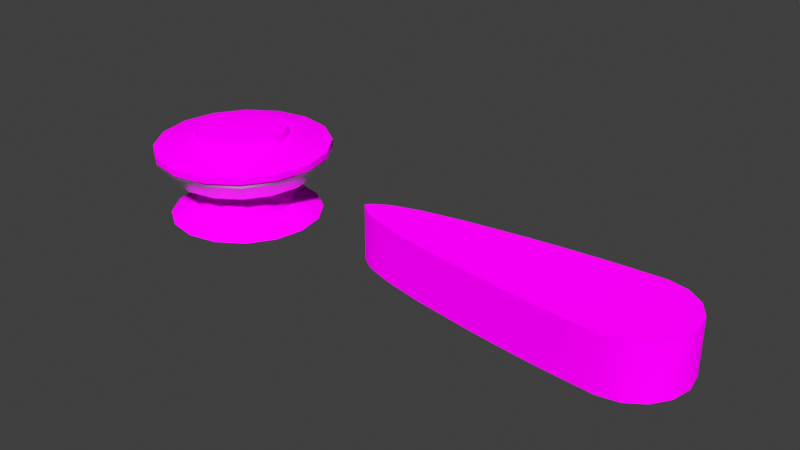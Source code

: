 # Source: bumper.blend  (saved by Blender 4.2.66; exported with 4.5.12 LTS)
import bpy
from mathutils import Matrix  # noqa: F401  (used for matrix-valued properties, if any)

bpy.ops.wm.read_factory_settings(use_empty=True)
scene = bpy.context.scene
scene.name = 'Scene'

# ---- collections
col_collection = bpy.data.collections.new('Collection'); scene.collection.children.link(col_collection)

# ---- images (referenced by path relative to the original .blend; pixels are not part of the script)
import os
ASSET_DIR = os.environ.get("B2B_ASSET_DIR", "")  # directory of the original .blend (textures are referenced by path, not embedded)
HERE = os.path.dirname(os.path.abspath(__file__))  # packed textures are extracted next to this script under _unpacked/

def load_image(name, relpath, width, height, colorspace="sRGB"):
    """Load a texture the original file referenced (path relative to the .blend, or extracted next to this script)."""
    p = next((c for c in (os.path.join(HERE, relpath), os.path.join(ASSET_DIR, relpath)) if relpath and os.path.exists(c)), "")
    if p:
        img = bpy.data.images.load(p, check_existing=True)
        img.name = name
    else:  # same state as the original file: an image datablock whose file is absent (Cycles renders it pink)
        img = bpy.data.images.new(name, width, height)
        img.source = "FILE"
        img.filepath = "//" + (relpath or name)
    img.colorspace_settings.name = colorspace
    return img
img_pinwiz_png = load_image('pinwiz.png', 'pinwiz.png', 1024, 1024, 'sRGB')

# ---- materials (node trees are filled in below, after node groups)
mat_plastoc = bpy.data.materials.new('plastoc')
mat_plastoc.use_backface_culling = True
mat_plastoc.use_transparent_shadow = False
mat_pinball = bpy.data.materials.new('pinball')
mat_pinball.use_backface_culling = True
mat_pinball.use_transparent_shadow = False

# ---- node groups
ng_smooth_by_angle = bpy.data.node_groups.new('Smooth by Angle', 'GeometryNodeTree')
_s = ng_smooth_by_angle.interface.new_socket(name='Mesh', in_out='OUTPUT', socket_type='NodeSocketGeometry')
_s = ng_smooth_by_angle.interface.new_socket(name='Mesh', in_out='INPUT', socket_type='NodeSocketGeometry')
_s = ng_smooth_by_angle.interface.new_socket(name='Angle', in_out='INPUT', socket_type='NodeSocketFloat')
_s.subtype = 'ANGLE'
_s.default_value = 0.5236
_s.min_value = 0.0
_s.max_value = 3.142
_s.description = 'Maximum face angle for smooth edges'
_s = ng_smooth_by_angle.interface.new_socket(name='Ignore Sharpness', in_out='INPUT', socket_type='NodeSocketBool')
_s.force_non_field = True
ng_smooth_by_angle.description = 'Set the sharpness of mesh edges based on the angle between the neighboring faces'
ng_smooth_by_angle.is_modifier = True
_N = ng_smooth_by_angle.nodes; _L = ng_smooth_by_angle.links
n0 = _N.new('GeometryNodeSetShadeSmooth'); n0.name = 'Set Shade Smooth'; n0.location = (120, -80)
n0.domain = 'EDGE'
n1 = _N.new('GeometryNodeSetShadeSmooth'); n1.name = 'Set Shade Smooth.001'; n1.location = (300, -80)
n2 = _N.new('NodeGroupOutput'); n2.name = 'Group Output'; n2.location = (480, -80)
n3 = _N.new('GeometryNodeInputMeshEdgeAngle'); n3.name = 'Edge Angle'; n3.location = (-440, -240)
n4 = _N.new('NodeGroupInput'); n4.name = 'Group Input'; n4.location = (-80, -80)
n5 = _N.new('GeometryNodeInputEdgeSmooth'); n5.name = 'Is Edge Smooth'; n5.location = (-260, -120)
n6 = _N.new('GeometryNodeInputShadeSmooth'); n6.name = 'Is Shade Smooth'; n6.location = (-440, -397)
n7 = _N.new('FunctionNodeCompare'); n7.name = 'Compare'; n7.location = (-260, -260)
n7.operation = 'LESS_EQUAL'
n7.inputs[6].default_value = (0.0, 0.0, 0.0, 0.0)
n7.inputs[7].default_value = (0.0, 0.0, 0.0, 0.0)
n8 = _N.new('FunctionNodeBooleanMath'); n8.name = 'Boolean Math.001'; n8.location = (-80, -260)
n9 = _N.new('NodeGroupInput'); n9.name = 'Group Input.001'; n9.location = (-440, -329)
n10 = _N.new('NodeGroupInput'); n10.name = 'Group Input.002'; n10.location = (-259, -189)
n11 = _N.new('FunctionNodeBooleanMath'); n11.name = 'Boolean Math'; n11.location = (-80, -149)
n11.operation = 'OR'
n12 = _N.new('FunctionNodeBooleanMath'); n12.name = 'Boolean Math.002'; n12.location = (-260, -380)
n12.operation = 'OR'
n13 = _N.new('NodeGroupInput'); n13.name = 'Group Input.003'; n13.location = (-440, -460)
_L.new(n3.outputs[0], n7.inputs[0])
_L.new(n1.outputs[0], n2.inputs[0])
_L.new(n9.outputs[1], n7.inputs[1])
_L.new(n7.outputs[0], n8.inputs[0])
_L.new(n4.outputs[0], n0.inputs[0])
_L.new(n0.outputs[0], n1.inputs[0])
_L.new(n8.outputs[0], n0.inputs[2])
_L.new(n10.outputs[2], n11.inputs[1])
_L.new(n5.outputs[0], n11.inputs[0])
_L.new(n11.outputs[0], n0.inputs[1])
_L.new(n13.outputs[2], n12.inputs[1])
_L.new(n6.outputs[0], n12.inputs[0])
_L.new(n12.outputs[0], n8.inputs[1])
n2.is_active_output = True

# ---- material node trees
mat_plastoc.use_nodes = True; mat_plastoc.node_tree.nodes.clear()
_N = mat_plastoc.node_tree.nodes; _L = mat_plastoc.node_tree.links
n0 = _N.new('ShaderNodeOutputMaterial'); n0.name = 'Material Output'; n0.location = (300, 300)
n1 = _N.new('ShaderNodeBsdfDiffuse'); n1.name = 'Diffuse BSDF'; n1.location = (70, 326)
n1.inputs[1].default_value = 0.5
n2 = _N.new('ShaderNodeTexImage'); n2.name = 'Image Texture'; n2.location = (-311, 418)
n2.image = img_pinwiz_png
_L.new(n1.outputs[0], n0.inputs[0])
_L.new(n2.outputs[0], n1.inputs[0])
n0.is_active_output = True
mat_pinball.use_nodes = True; mat_pinball.node_tree.nodes.clear()
_N = mat_pinball.node_tree.nodes; _L = mat_pinball.node_tree.links
n0 = _N.new('ShaderNodeOutputMaterial'); n0.name = 'Material Output'; n0.location = (300, 300)
n1 = _N.new('ShaderNodeBsdfAnisotropic'); n1.name = 'Glossy BSDF'; n1.location = (10, 300)
n1.inputs[0].default_value = (1.0, 1.0, 1.0, 1.0)
n1.inputs[1].default_value = 0.3
_L.new(n1.outputs[0], n0.inputs[0])
n0.is_active_output = True

# ---- world
world_world = bpy.data.worlds.new('World'); scene.world = world_world
world_world.use_nodes = True; world_world.node_tree.nodes.clear()
_N = world_world.node_tree.nodes; _L = world_world.node_tree.links
n0 = _N.new('ShaderNodeOutputWorld'); n0.name = 'World Output'; n0.location = (300, 300)
n1 = _N.new('ShaderNodeBackground'); n1.name = 'Background'; n1.location = (10, 300)
n1.inputs[0].default_value = (0.05088, 0.05088, 0.05088, 1.0)
_L.new(n1.outputs[0], n0.inputs[0])
n0.is_active_output = True
world_world.color = (0.05088, 0.05088, 0.05088)
world_world.use_sun_shadow = False
world_world.sun_shadow_jitter_overblur = 0.0

# ---- meshes
me_circle = bpy.data.meshes.new('Circle')
me_circle.from_pydata([(0.0, 1.19, 0.3276), (-0.4554, 1.1, 0.3276), (-0.8415, 0.8415, 0.3276), (-1.1, 0.4554, 0.3276), (-1.19, 5.373e-09, 0.3276), (-1.1, -0.4554, 0.3276), (-0.8415, -0.8415, 0.3276), (-0.4554, -1.1, 0.3276), (0.0, -1.19, 0.3276), (0.4554, -1.1, 0.3276), (0.8415, -0.8415, 0.3276), (1.1, -0.4554, 0.3276), (1.19, 5.373e-09, 0.3276), (1.1, 0.4554, 0.3276), (0.8415, 0.8415, 0.3276), (0.4554, 1.1, 0.3276), (0.0, 1.19, 1.619), (-0.4554, 1.1, 1.619), (-0.8415, 0.8415, 1.619), (-1.1, 0.4554, 1.619), (-1.19, 5.373e-09, 1.619), (-1.1, -0.4554, 1.619), (-0.8415, -0.8415, 1.619), (-0.4554, -1.1, 1.619), (0.0, -1.19, 1.619), (0.4554, -1.1, 1.619), (0.8415, -0.8415, 1.619), (1.1, -0.4554, 1.619), (1.19, 5.373e-09, 1.619), (1.1, 0.4554, 1.619), (0.8415, 0.8415, 1.619), (0.4554, 1.1, 1.619), (0.0, 2.14, 1.619), (-0.8191, 1.977, 1.619), (-1.513, 1.513, 1.619), (-1.977, 0.8191, 1.619), (-2.14, -2.234e-09, 1.619), (-1.977, -0.8191, 1.619), (-1.513, -1.513, 1.619), (-0.8191, -1.977, 1.619), (0.0, -2.14, 1.619), (0.8191, 1.977, 1.619), (1.513, 1.513, 1.619), (1.977, 0.8191, 1.619), (2.14, -2.234e-09, 1.619), (1.977, -0.8191, 1.619), (1.513, -1.513, 1.619), (0.0, 2.14, 1.775), (-0.8191, 1.977, 1.775), (-1.513, 1.513, 1.775), (-1.977, 0.8191, 1.775), (-2.14, -2.234e-09, 1.775), (-1.977, -0.8191, 1.775), (-1.513, -1.513, 1.775), (-0.8191, -1.977, 1.775), (0.0, -2.14, 1.775), (0.8191, -1.977, 1.619), (0.8191, 1.977, 1.775), (1.513, 1.513, 1.775), (1.977, 0.8191, 1.775), (2.14, -2.234e-09, 1.775), (0.0, 1.128, 2.132), (-0.4316, 1.042, 1.995), (-0.7975, 0.7975, 1.995), (-1.042, 0.4316, 1.995), (-1.128, 4.827e-09, 1.995), (-1.042, -0.4316, 1.995), (-0.7975, -0.7975, 1.995), (-0.4316, -1.042, 1.995), (0.0, -1.128, 1.995), (1.977, -0.8191, 1.775), (1.513, -1.513, 1.775), (0.8191, -1.977, 1.775), (0.4316, 1.042, 1.995), (0.7975, 0.7975, 1.995), (0.0, 1.077, 2.162), (-0.412, 0.9946, 2.162), (-0.7613, 0.7613, 2.162), (-0.9946, 0.412, 2.162), (-1.077, 4.946e-09, 2.162), (-0.9946, -0.412, 2.162), (-0.7613, -0.7613, 2.162), (-0.412, -0.9946, 2.162), (0.0, -1.077, 2.162), (1.042, 0.4316, 1.995), (1.128, 4.827e-09, 1.995), (1.042, -0.4316, 1.995), (0.7975, -0.7975, 1.995), (0.4316, -1.042, 1.995), (0.0, 7.309e-09, 2.278), (0.0, 2.14, 1.541), (-0.8191, 1.977, 1.541), (-1.513, 1.513, 1.541), (-1.977, 0.8191, 1.541), (-2.14, -2.234e-09, 1.541), (-1.977, -0.8191, 1.541), (-1.513, -1.513, 1.541), (-0.8191, -1.977, 1.541), (0.0, -2.14, 1.541), (0.8191, -1.977, 1.541), (1.513, -1.513, 1.541), (1.977, -0.8191, 1.541), (2.14, -2.234e-09, 1.541), (1.977, 0.8191, 1.541), (1.513, 1.513, 1.541), (0.8191, 1.977, 1.541), (0.0, 1.756, 1.082), (-0.6721, 1.622, 1.082), (-1.242, 1.242, 1.082), (-1.622, 0.6721, 1.082), (-1.756, 1.491e-09, 1.082), (-1.622, -0.6721, 1.082), (-1.242, -1.242, 1.082), (-0.6721, -1.622, 1.082), (0.0, -1.756, 1.082), (0.6721, -1.622, 1.082), (1.242, -1.242, 1.082), (1.622, -0.6721, 1.082), (1.756, 1.491e-09, 1.082), (1.622, 0.6721, 1.082), (1.242, 1.242, 1.082), (0.6721, 1.622, 1.082), (-5.519e-09, 1.865, 0.0), (-0.7137, 1.723, 0.0), (-1.319, 1.319, 0.0), (-1.723, 0.7137, 0.0), (-1.865, -8.828e-09, 0.0), (-1.723, -0.7137, 0.0), (-1.319, -1.319, 0.0), (-0.7137, -1.723, 0.0), (-5.519e-09, -1.865, 0.0), (0.7137, -1.723, 0.0), (1.319, -1.319, 0.0), (1.723, -0.7137, 0.0), (1.865, -8.828e-09, 0.0), (1.723, 0.7137, 0.0), (1.319, 1.319, 0.0), (0.7137, 1.723, 0.0), (-1.486, 1.486, 1.574), (-1.214, 1.214, 1.115), (-1.587, 0.6572, 1.115), (-1.942, 0.8042, 1.574), (1.486, -1.486, 1.574), (1.214, -1.214, 1.115), (1.587, -0.6572, 1.115), (1.942, -0.8042, 1.574), (-1.717, 1.491e-09, 1.115), (-2.102, -2.234e-09, 1.574), (1.717, 1.491e-09, 1.115), (2.102, -2.234e-09, 1.574), (-1.587, -0.6572, 1.115), (-1.942, -0.8042, 1.574), (1.587, 0.6572, 1.115), (1.942, 0.8042, 1.574), (-1.214, -1.214, 1.115), (-1.486, -1.486, 1.574), (1.214, 1.214, 1.115), (1.486, 1.486, 1.574), (-0.6572, -1.587, 1.115), (-0.8042, -1.942, 1.574), (0.6572, 1.587, 1.115), (0.8042, 1.942, 1.574), (0.0, -1.717, 1.115), (0.0, -2.102, 1.574), (0.0, 2.102, 1.574), (0.0, 1.717, 1.115), (-0.6572, 1.587, 1.115), (-0.8042, 1.942, 1.574), (0.6572, -1.587, 1.115), (0.8042, -1.942, 1.574), (0.412, 0.9946, 2.162), (0.7613, 0.7613, 2.162), (0.9946, 0.412, 2.162), (1.077, 4.946e-09, 2.162), (0.9946, -0.412, 2.162), (0.7613, -0.7613, 2.162), (0.412, -0.9946, 2.162), (-1.338e-08, 1.784e-08, 1.619)], [], [(11, 27, 26, 10), (4, 20, 19, 3), (12, 28, 27, 11), (5, 21, 20, 4), (13, 29, 28, 12), (6, 22, 21, 5), (14, 30, 29, 13), (7, 23, 22, 6), (15, 31, 30, 14), (8, 24, 23, 7), (1, 17, 16, 0), (0, 16, 31, 15), (9, 25, 24, 8), (2, 18, 17, 1), (10, 26, 25, 9), (3, 19, 18, 2), (56, 46, 71, 72), (40, 55, 54, 39), (33, 48, 47, 32), (46, 45, 70, 71), (40, 56, 72, 55), (34, 49, 48, 33), (41, 32, 47, 57), (35, 50, 49, 34), (42, 41, 57, 58), (36, 51, 50, 35), (43, 42, 58, 59), (37, 52, 51, 36), (44, 43, 59, 60), (38, 53, 52, 37), (45, 44, 60, 70), (39, 54, 53, 38), (59, 84, 85), (54, 67, 53), (70, 86, 87), (54, 69, 68), (48, 61, 47), (70, 60, 85), (72, 71, 87), (48, 63, 62), (72, 88, 69), (50, 63, 49), (57, 47, 61), (50, 65, 64), (57, 73, 74), (52, 65, 51), (59, 58, 74), (52, 67, 66), (65, 79, 78, 64), (74, 73, 170, 171), (66, 80, 79, 65), (170, 75, 89), (67, 81, 80, 66), (176, 175, 89), (68, 82, 81, 67), (172, 171, 89), (69, 83, 82, 68), (62, 76, 75, 61), (174, 173, 89), (85, 84, 172, 173), (63, 77, 76, 62), (87, 86, 174, 175), (64, 78, 77, 63), (69, 88, 176, 83), (76, 89, 75), (173, 172, 89), (171, 170, 89), (175, 174, 89), (83, 176, 89), (84, 74, 171, 172), (73, 61, 75, 170), (88, 87, 175, 176), (86, 85, 173, 174), (83, 89, 82), (82, 89, 81), (81, 89, 80), (80, 89, 79), (79, 89, 78), (78, 89, 77), (77, 89, 76), (92, 108, 109, 93), (100, 116, 117, 101), (93, 109, 110, 94), (101, 117, 118, 102), (94, 110, 111, 95), (102, 118, 119, 103), (95, 111, 112, 96), (103, 119, 120, 104), (96, 112, 113, 97), (104, 120, 121, 105), (97, 113, 114, 98), (90, 106, 107, 91), (105, 121, 106, 90), (98, 114, 115, 99), (91, 107, 108, 92), (99, 115, 116, 100), (5, 127, 128, 6), (13, 135, 136, 14), (6, 128, 129, 7), (14, 136, 137, 15), (7, 129, 130, 8), (0, 122, 123, 1), (15, 137, 122, 0), (8, 130, 131, 9), (1, 123, 124, 2), (9, 131, 132, 10), (2, 124, 125, 3), (10, 132, 133, 11), (3, 125, 126, 4), (11, 133, 134, 12), (4, 126, 127, 5), (12, 134, 135, 13), (138, 141, 140, 139), (142, 145, 144, 143), (141, 147, 146, 140), (145, 149, 148, 144), (147, 151, 150, 146), (149, 153, 152, 148), (151, 155, 154, 150), (153, 157, 156, 152), (155, 159, 158, 154), (157, 161, 160, 156), (159, 163, 162, 158), (164, 167, 166, 165), (161, 164, 165, 160), (163, 169, 168, 162), (167, 138, 139, 166), (169, 142, 143, 168), (100, 142, 169, 99), (113, 158, 162, 114), (101, 145, 142, 100), (114, 162, 168, 115), (102, 149, 145, 101), (115, 168, 143, 116), (103, 153, 149, 102), (116, 143, 144, 117), (104, 157, 153, 103), (91, 167, 164, 90), (117, 144, 148, 118), (105, 161, 157, 104), (92, 138, 167, 91), (118, 148, 152, 119), (90, 164, 161, 105), (93, 141, 138, 92), (119, 152, 156, 120), (106, 165, 166, 107), (94, 147, 141, 93), (120, 156, 160, 121), (107, 166, 139, 108), (95, 151, 147, 94), (121, 160, 165, 106), (108, 139, 140, 109), (96, 155, 151, 95), (109, 140, 146, 110), (97, 159, 155, 96), (110, 146, 150, 111), (98, 163, 159, 97), (111, 150, 154, 112), (99, 169, 163, 98), (112, 154, 158, 113), (55, 69, 54), (68, 67, 54), (53, 67, 52), (66, 65, 52), (51, 65, 50), (64, 63, 50), (49, 63, 48), (62, 61, 48), (55, 72, 69), (88, 72, 87), (71, 70, 87), (86, 70, 85), (60, 59, 85), (84, 59, 74), (58, 57, 74), (73, 57, 61), (32, 41, 177), (41, 42, 177), (42, 43, 177), (43, 44, 177), (44, 45, 177), (45, 46, 177), (46, 56, 177), (56, 40, 177), (40, 39, 177), (39, 38, 177), (38, 37, 177), (37, 36, 177), (36, 35, 177), (35, 34, 177), (34, 33, 177), (33, 32, 177)])
me_circle.polygons.foreach_set('use_smooth', [True] * 192)
me_circle.polygons.foreach_set('material_index', [0, 0, 0, 0, 0, 0, 0, 0, 0, 0, 0, 0, 0, 0, 0, 0, 0, 0, 0, 0, 0, 0, 0, 0, 0, 0, 0, 0, 0, 0, 0, 0, 0, 0, 0, 0, 0, 0, 0, 0, 0, 0, 0, 0, 0, 0, 0, 0, 0, 0, 0, 0, 0, 0, 0, 0, 0, 0, 0, 0, 0, 0, 0, 0, 0, 0, 0, 0, 0, 0, 0, 0, 0, 0, 0, 0, 0, 0, 0, 0, 1, 1, 1, 1, 1, 1, 1, 1, 1, 1, 1, 1, 1, 1, 1, 1, 0, 0, 0, 0, 0, 0, 0, 0, 0, 0, 0, 0, 0, 0, 0, 0, 1, 1, 1, 1, 1, 1, 1, 1, 1, 1, 1, 1, 1, 1, 1, 1, 1, 1, 1, 1, 1, 1, 1, 1, 1, 1, 1, 1, 1, 1, 1, 1, 1, 1, 1, 1, 1, 1, 1, 1, 1, 1, 1, 1, 1, 1, 1, 1, 0, 0, 0, 0, 0, 0, 0, 0, 0, 0, 0, 0, 0, 0, 0, 0, 0, 0, 0, 0, 0, 0, 0, 0, 0, 0, 0, 0, 0, 0, 0, 0])
_uv = me_circle.uv_layers.new(name='UVMap')
_uv.uv.foreach_set('vector', [0.3772, 0.9513, 0.7586, 0.925, 0.7586, 0.925, 0.3772, 0.9513, 0.3772, 0.9513, 0.7586, 0.925, 0.7586, 0.925, 0.3772, 0.9513, 0.3772, 0.9513, 0.7586, 0.925, 0.7586, 0.925, 0.3772, 0.9513, 0.3772, 0.9513, 0.7586, 0.925, 0.7586, 0.925, 0.3772, 0.9513, 0.3772, 0.9513, 0.7586, 0.925, 0.7586, 0.925, 0.3772, 0.9513, 0.3772, 0.9513, 0.7586, 0.925, 0.7586, 0.925, 0.3772, 0.9513, 0.3772, 0.9513, 0.7586, 0.925, 0.7586, 0.925, 0.3772, 0.9513, 0.3772, 0.9513, 0.7586, 0.925, 0.7586, 0.925, 0.3772, 0.9513, 0.3772, 0.9513, 0.7586, 0.925, 0.7586, 0.925, 0.3772, 0.9513, 0.3772, 0.9513, 0.7586, 0.925, 0.7586, 0.925, 0.3772, 0.9513, 0.3772, 0.9513, 0.7586, 0.925, 0.7586, 0.925, 0.3772, 0.9513, 0.3772, 0.9513, 0.7586, 0.925, 0.7586, 0.925, 0.3772, 0.9513, 0.3772, 0.9513, 0.7586, 0.925, 0.7586, 0.925, 0.3772, 0.9513, 0.3772, 0.9513, 0.7586, 0.925, 0.7586, 0.925, 0.3772, 0.9513, 0.3772, 0.9513, 0.7586, 0.925, 0.7586, 0.925, 0.3772, 0.9513, 0.3772, 0.9513, 0.7586, 0.925, 0.7586, 0.925, 0.3772, 0.9513, 0.477, 0.9471, 0.477, 0.9471, 0.2049, 0.9492, 0.2049, 0.9492, 0.477, 0.9471, 0.2049, 0.9492, 0.2049, 0.9492, 0.477, 0.9471, 0.477, 0.9471, 0.2049, 0.9492, 0.2049, 0.9492, 0.477, 0.9471, 0.477, 0.9471, 0.477, 0.9471, 0.2049, 0.9492, 0.2049, 0.9492, 0.477, 0.9471, 0.477, 0.9471, 0.2049, 0.9492, 0.2049, 0.9492, 0.477, 0.9471, 0.2049, 0.9492, 0.2049, 0.9492, 0.477, 0.9471, 0.477, 0.9471, 0.477, 0.9471, 0.2049, 0.9492, 0.2049, 0.9492, 0.477, 0.9471, 0.2049, 0.9492, 0.2049, 0.9492, 0.477, 0.9471, 0.477, 0.9471, 0.477, 0.9471, 0.2049, 0.9492, 0.2049, 0.9492, 0.477, 0.9471, 0.2049, 0.9492, 0.2049, 0.9492, 0.477, 0.9471, 0.477, 0.9471, 0.477, 0.9471, 0.2049, 0.9492, 0.2049, 0.9492, 0.477, 0.9471, 0.2049, 0.9492, 0.2049, 0.9492, 0.477, 0.9471, 0.477, 0.9471, 0.477, 0.9471, 0.2049, 0.9492, 0.2049, 0.9492, 0.477, 0.9471, 0.2049, 0.9492, 0.2049, 0.9492, 0.477, 0.9471, 0.477, 0.9471, 0.477, 0.9471, 0.2049, 0.9492, 0.2049, 0.9492, 0.477, 0.9471, 0.2049, 0.9492, 0.2049, 0.9492, 0.477, 0.9471, 0.6505, 0.02348, 0.02332, 0.01018, 0.02332, 0.01018, 0.2049, 0.9492, 0.04301, 0.9475, 0.2049, 0.9492, 0.6505, 0.02348, 0.02332, 0.01018, 0.02332, 0.01018, 0.6505, 0.02348, 0.02332, 0.01018, 0.02332, 0.01018, 0.2049, 0.9492, 0.04301, 0.9475, 0.2049, 0.9492, 0.2049, 0.9492, 0.2049, 0.9492, 0.04301, 0.9475, 0.2049, 0.9492, 0.2049, 0.9492, 0.04301, 0.9475, 0.6505, 0.02348, 0.02332, 0.01018, 0.02332, 0.01018, 0.6505, 0.02348, 0.02332, 0.01018, 0.02332, 0.01018, 0.2049, 0.9492, 0.04301, 0.9475, 0.2049, 0.9492, 0.2049, 0.9492, 0.2049, 0.9492, 0.04301, 0.9475, 0.6505, 0.02348, 0.02332, 0.01018, 0.02332, 0.01018, 0.6505, 0.02348, 0.02332, 0.01018, 0.02332, 0.01018, 0.2049, 0.9492, 0.04301, 0.9475, 0.2049, 0.9492, 0.2049, 0.9492, 0.2049, 0.9492, 0.04301, 0.9475, 0.6505, 0.02348, 0.02332, 0.01018, 0.02332, 0.01018, 0.0133, 0.6841, 0.03437, 0.6853, 0.04173, 0.7312, 0.02151, 0.7383, 0.2531, 0.7867, 0.2089, 0.8191, 0.1991, 0.7998, 0.2375, 0.7725, 0.02626, 0.6313, 0.04509, 0.6404, 0.03437, 0.6853, 0.0133, 0.6841, 0.1991, 0.7998, 0.1517, 0.8117, 0.1532, 0.6887, 0.05807, 0.5878, 0.07192, 0.6032, 0.04509, 0.6404, 0.02626, 0.6313, 0.1992, 0.5812, 0.2373, 0.6062, 0.1532, 0.6887, 0.1036, 0.5598, 0.1106, 0.579, 0.07192, 0.6032, 0.05807, 0.5878, 0.2625, 0.7338, 0.2375, 0.7725, 0.1532, 0.6887, 0.1553, 0.551, 0.155, 0.5708, 0.1106, 0.579, 0.1036, 0.5598, 0.09528, 0.8185, 0.1046, 0.7997, 0.1517, 0.8117, 0.1517, 0.8191, 0.2618, 0.6447, 0.2714, 0.6893, 0.1532, 0.6887, 0.2914, 0.6892, 0.2818, 0.7411, 0.2625, 0.7338, 0.2714, 0.6893, 0.05041, 0.7861, 0.06677, 0.7711, 0.1046, 0.7997, 0.09528, 0.8185, 0.2517, 0.5921, 0.2816, 0.6366, 0.2618, 0.6447, 0.2373, 0.6062, 0.02151, 0.7383, 0.04173, 0.7312, 0.06677, 0.7711, 0.05041, 0.7861, 0.1553, 0.551, 0.2077, 0.5615, 0.1992, 0.5812, 0.155, 0.5708, 0.1046, 0.7997, 0.1532, 0.6887, 0.1517, 0.8117, 0.2714, 0.6893, 0.2625, 0.7338, 0.1532, 0.6887, 0.2375, 0.7725, 0.1991, 0.7998, 0.1532, 0.6887, 0.2373, 0.6062, 0.2618, 0.6447, 0.1532, 0.6887, 0.155, 0.5708, 0.1992, 0.5812, 0.1532, 0.6887, 0.2818, 0.7411, 0.2531, 0.7867, 0.2375, 0.7725, 0.2625, 0.7338, 0.2089, 0.8191, 0.1517, 0.8191, 0.1517, 0.8117, 0.1991, 0.7998, 0.2077, 0.5615, 0.2517, 0.5921, 0.2373, 0.6062, 0.1992, 0.5812, 0.2816, 0.6366, 0.2914, 0.6892, 0.2714, 0.6893, 0.2618, 0.6447, 0.155, 0.5708, 0.1532, 0.6887, 0.1106, 0.579, 0.1106, 0.579, 0.1532, 0.6887, 0.07192, 0.6032, 0.07192, 0.6032, 0.1532, 0.6887, 0.04509, 0.6404, 0.04509, 0.6404, 0.1532, 0.6887, 0.03437, 0.6853, 0.03437, 0.6853, 0.1532, 0.6887, 0.04173, 0.7312, 0.04173, 0.7312, 0.1532, 0.6887, 0.06677, 0.7711, 0.06677, 0.7711, 0.1532, 0.6887, 0.1046, 0.7997, 0.0, 0.0, 0.0, 0.0, 0.0, 0.0, 0.0, 0.0, 0.0, 0.0, 0.0, 0.0, 0.0, 0.0, 0.0, 0.0, 0.0, 0.0, 0.0, 0.0, 0.0, 0.0, 0.0, 0.0, 0.0, 0.0, 0.0, 0.0, 0.0, 0.0, 0.0, 0.0, 0.0, 0.0, 0.0, 0.0, 0.0, 0.0, 0.0, 0.0, 0.0, 0.0, 0.0, 0.0, 0.0, 0.0, 0.0, 0.0, 0.0, 0.0, 0.0, 0.0, 0.0, 0.0, 0.0, 0.0, 0.0, 0.0, 0.0, 0.0, 0.0, 0.0, 0.0, 0.0, 0.0, 0.0, 0.0, 0.0, 0.0, 0.0, 0.0, 0.0, 0.0, 0.0, 0.0, 0.0, 0.0, 0.0, 0.0, 0.0, 0.0, 0.0, 0.0, 0.0, 0.0, 0.0, 0.0, 0.0, 0.0, 0.0, 0.0, 0.0, 0.0, 0.0, 0.0, 0.0, 0.0, 0.0, 0.0, 0.0, 0.0, 0.0, 0.0, 0.0, 0.0, 0.0, 0.0, 0.0, 0.0, 0.0, 0.0, 0.0, 0.0, 0.0, 0.0, 0.0, 0.0, 0.0, 0.0, 0.0, 0.0, 0.0, 0.0, 0.0, 0.0, 0.0, 0.0, 0.0, 0.3772, 0.9513, 0.07638, 0.921, 0.07638, 0.921, 0.3772, 0.9513, 0.3772, 0.9513, 0.07638, 0.921, 0.07638, 0.921, 0.3772, 0.9513, 0.3772, 0.9513, 0.07638, 0.921, 0.07638, 0.921, 0.3772, 0.9513, 0.3772, 0.9513, 0.07638, 0.921, 0.07638, 0.921, 0.3772, 0.9513, 0.3772, 0.9513, 0.07638, 0.921, 0.07638, 0.921, 0.3772, 0.9513, 0.3772, 0.9513, 0.07638, 0.921, 0.07638, 0.921, 0.3772, 0.9513, 0.3772, 0.9513, 0.07638, 0.921, 0.07638, 0.921, 0.3772, 0.9513, 0.3772, 0.9513, 0.07638, 0.921, 0.07638, 0.921, 0.3772, 0.9513, 0.3772, 0.9513, 0.07638, 0.921, 0.07638, 0.921, 0.3772, 0.9513, 0.3772, 0.9513, 0.07638, 0.921, 0.07638, 0.921, 0.3772, 0.9513, 0.3772, 0.9513, 0.07638, 0.921, 0.07638, 0.921, 0.3772, 0.9513, 0.3772, 0.9513, 0.07638, 0.921, 0.07638, 0.921, 0.3772, 0.9513, 0.3772, 0.9513, 0.07638, 0.921, 0.07638, 0.921, 0.3772, 0.9513, 0.3772, 0.9513, 0.07638, 0.921, 0.07638, 0.921, 0.3772, 0.9513, 0.3772, 0.9513, 0.07638, 0.921, 0.07638, 0.921, 0.3772, 0.9513, 0.3772, 0.9513, 0.07638, 0.921, 0.07638, 0.921, 0.3772, 0.9513, 0.0, 0.0, 0.0, 0.0, 0.0, 0.0, 0.0, 0.0, 0.0, 0.0, 0.0, 0.0, 0.0, 0.0, 0.0, 0.0, 0.0, 0.0, 0.0, 0.0, 0.0, 0.0, 0.0, 0.0, 0.0, 0.0, 0.0, 0.0, 0.0, 0.0, 0.0, 0.0, 0.0, 0.0, 0.0, 0.0, 0.0, 0.0, 0.0, 0.0, 0.0, 0.0, 0.0, 0.0, 0.0, 0.0, 0.0, 0.0, 0.0, 0.0, 0.0, 0.0, 0.0, 0.0, 0.0, 0.0, 0.0, 0.0, 0.0, 0.0, 0.0, 0.0, 0.0, 0.0, 0.0, 0.0, 0.0, 0.0, 0.0, 0.0, 0.0, 0.0, 0.0, 0.0, 0.0, 0.0, 0.0, 0.0, 0.0, 0.0, 0.0, 0.0, 0.0, 0.0, 0.0, 0.0, 0.0, 0.0, 0.0, 0.0, 0.0, 0.0, 0.0, 0.0, 0.0, 0.0, 0.0, 0.0, 0.0, 0.0, 0.0, 0.0, 0.0, 0.0, 0.0, 0.0, 0.0, 0.0, 0.0, 0.0, 0.0, 0.0, 0.0, 0.0, 0.0, 0.0, 0.0, 0.0, 0.0, 0.0, 0.0, 0.0, 0.0, 0.0, 0.0, 0.0, 0.0, 0.0, 0.0, 0.0, 0.0, 0.0, 0.0, 0.0, 0.0, 0.0, 0.0, 0.0, 0.0, 0.0, 0.0, 0.0, 0.0, 0.0, 0.0, 0.0, 0.0, 0.0, 0.0, 0.0, 0.0, 0.0, 0.0, 0.0, 0.0, 0.0, 0.0, 0.0, 0.0, 0.0, 0.0, 0.0, 0.0, 0.0, 0.0, 0.0, 0.0, 0.0, 0.0, 0.0, 0.0, 0.0, 0.0, 0.0, 0.0, 0.0, 0.0, 0.0, 0.0, 0.0, 0.0, 0.0, 0.0, 0.0, 0.0, 0.0, 0.0, 0.0, 0.0, 0.0, 0.0, 0.0, 0.0, 0.0, 0.0, 0.0, 0.0, 0.0, 0.0, 0.0, 0.0, 0.0, 0.0, 0.0, 0.0, 0.0, 0.0, 0.0, 0.0, 0.0, 0.0, 0.0, 0.0, 0.0, 0.0, 0.0, 0.0, 0.0, 0.0, 0.0, 0.0, 0.0, 0.0, 0.0, 0.0, 0.0, 0.0, 0.0, 0.0, 0.0, 0.0, 0.0, 0.0, 0.0, 0.0, 0.0, 0.0, 0.0, 0.0, 0.0, 0.0, 0.0, 0.0, 0.0, 0.0, 0.0, 0.0, 0.0, 0.0, 0.0, 0.0, 0.0, 0.0, 0.0, 0.0, 0.0, 0.0, 0.0, 0.0, 0.0, 0.0, 0.0, 0.0, 0.0, 0.0, 0.0, 0.0, 0.0, 0.0, 0.0, 0.0, 0.0, 0.0, 0.0, 0.0, 0.0, 0.0, 0.0, 0.0, 0.0, 0.0, 0.0, 0.0, 0.0, 0.0, 0.0, 0.0, 0.0, 0.0, 0.0, 0.0, 0.0, 0.0, 0.0, 0.0, 0.0, 0.0, 0.0, 0.0, 0.0, 0.0, 0.0, 0.0, 0.0, 0.0, 0.0, 0.0, 0.0, 0.0, 0.0, 0.0, 0.0, 0.0, 0.0, 0.0, 0.0, 0.0, 0.0, 0.0, 0.0, 0.0, 0.0, 0.0, 0.0, 0.0, 0.0, 0.0, 0.0, 0.0, 0.0, 0.0, 0.0, 0.0, 0.0, 0.0, 0.0, 0.0, 0.0, 0.0, 0.0, 0.0, 0.0, 0.0, 0.0, 0.0, 0.0, 0.0, 0.0, 0.0, 0.0, 0.0, 0.0, 0.0, 0.0, 0.0, 0.0, 0.0, 0.0, 0.0, 0.0, 0.0, 0.0, 0.0, 0.0, 0.0, 0.0, 0.0, 0.0, 0.0, 0.0, 0.0, 0.0, 0.0, 0.0, 0.0, 0.0, 0.0, 0.0, 0.0, 0.0, 0.0, 0.0, 0.0, 0.0, 0.2049, 0.9492, 0.04301, 0.9475, 0.2049, 0.9492, 0.02332, 0.01018, 0.02332, 0.01018, 0.6505, 0.02348, 0.2049, 0.9492, 0.04301, 0.9475, 0.2049, 0.9492, 0.02332, 0.01018, 0.02332, 0.01018, 0.6505, 0.02348, 0.2049, 0.9492, 0.04301, 0.9475, 0.2049, 0.9492, 0.02332, 0.01018, 0.02332, 0.01018, 0.6505, 0.02348, 0.2049, 0.9492, 0.04301, 0.9475, 0.2049, 0.9492, 0.02332, 0.01018, 0.02332, 0.01018, 0.6505, 0.02348, 0.2049, 0.9492, 0.2049, 0.9492, 0.04301, 0.9475, 0.02332, 0.01018, 0.6505, 0.02348, 0.02332, 0.01018, 0.2049, 0.9492, 0.2049, 0.9492, 0.04301, 0.9475, 0.02332, 0.01018, 0.6505, 0.02348, 0.02332, 0.01018, 0.2049, 0.9492, 0.2049, 0.9492, 0.04301, 0.9475, 0.02332, 0.01018, 0.6505, 0.02348, 0.02332, 0.01018, 0.2049, 0.9492, 0.2049, 0.9492, 0.04301, 0.9475, 0.02332, 0.01018, 0.6505, 0.02348, 0.02332, 0.01018, 0.9578, 0.9439, 0.9616, 0.9423, 0.9637, 0.9526, 0.9616, 0.9423, 0.9657, 0.9423, 0.9637, 0.9526, 0.9657, 0.9423, 0.9695, 0.9439, 0.9637, 0.9526, 0.9695, 0.9439, 0.9724, 0.9468, 0.9637, 0.9526, 0.9724, 0.9468, 0.974, 0.9506, 0.9637, 0.9526, 0.974, 0.9506, 0.974, 0.9547, 0.9637, 0.9526, 0.974, 0.9547, 0.9724, 0.9585, 0.9637, 0.9526, 0.9724, 0.9585, 0.9695, 0.9614, 0.9637, 0.9526, 0.9695, 0.9614, 0.9657, 0.9629, 0.9637, 0.9526, 0.9657, 0.9629, 0.9616, 0.9629, 0.9637, 0.9526, 0.9616, 0.9629, 0.9578, 0.9614, 0.9637, 0.9526, 0.9578, 0.9614, 0.9549, 0.9585, 0.9637, 0.9526, 0.9549, 0.9585, 0.9533, 0.9547, 0.9637, 0.9526, 0.9533, 0.9547, 0.9533, 0.9506, 0.9637, 0.9526, 0.9533, 0.9506, 0.9549, 0.9468, 0.9637, 0.9526, 0.9549, 0.9468, 0.9578, 0.9439, 0.9637, 0.9526])
me_circle.materials.append(mat_plastoc)
me_circle.materials.append(mat_pinball)
me_circle.update()
me_circle_001 = bpy.data.meshes.new('Circle.001')
me_circle_001.from_pydata([(-0.001945, 1.284, 0.0), (-6.772, 0.0, 0.0), (-0.001945, -1.284, 0.0), (0.4914, -1.186, 0.0), (0.908, -0.908, 0.0), (1.186, -0.4914, 0.0), (1.284, 0.0, 0.0), (1.186, 0.4914, 0.0), (0.908, 0.908, 0.0), (0.4914, 1.186, 0.0), (-6.36, 0.3089, 0.0), (-6.36, -0.3089, 0.0), (-6.66, 0.1131, 0.0), (-6.66, -0.1131, 0.0), (-6.096, 0.4087, 0.0), (-5.617, 0.5605, 0.0), (-6.096, -0.4087, 0.0), (-5.617, -0.5605, 0.0), (-0.82, 1.234, 0.0), (-2.344, 1.094, 0.0), (-1.583, 1.173, 0.0), (-3.101, 1.001, 0.0), (-4.609, 0.7714, 0.0), (-3.101, -1.001, 0.0), (-4.609, -0.7714, 0.0), (-2.344, -1.094, 0.0), (-0.82, -1.234, 0.0), (-1.583, -1.173, 0.0), (-0.01535, 1.058, 1.32), (-6.443, 0.0, 1.32), (-0.01535, -1.058, 1.32), (0.4038, -0.9746, 1.32), (0.746, -0.746, 1.32), (0.9747, -0.4037, 1.32), (1.055, 0.0, 1.32), (0.9747, 0.4037, 1.32), (0.746, 0.746, 1.32), (0.4038, 0.9746, 1.32), (-6.208, 0.1176, 1.32), (-6.208, -0.1176, 1.32), (-5.983, 0.2025, 1.32), (-5.529, 0.3466, 1.32), (-5.983, -0.2025, 1.32), (-5.529, -0.3466, 1.32), (-0.7951, 1.01, 1.32), (-2.304, 0.871, 1.32), (-1.551, 0.9497, 1.32), (-3.054, 0.7793, 1.32), (-4.546, 0.5521, 1.32), (-3.054, -0.7793, 1.32), (-4.546, -0.5521, 1.32), (-2.304, -0.871, 1.32), (-0.7951, -1.01, 1.32), (-1.551, -0.9497, 1.32), (-6.66, 0.1131, 1.32), (-6.772, 0.0, 1.32), (0.4914, -1.186, 1.32), (-0.001945, -1.284, 1.32), (0.908, -0.908, 1.32), (1.186, -0.4914, 1.32), (1.284, 0.0, 1.32), (1.186, 0.4914, 1.32), (0.908, 0.908, 1.32), (0.4914, 1.186, 1.32), (-0.001945, 1.284, 1.32), (-6.36, 0.3089, 1.32), (-6.66, -0.1131, 1.32), (-6.36, -0.3089, 1.32), (-5.617, 0.5605, 1.32), (-6.096, 0.4087, 1.32), (-5.617, -0.5605, 1.32), (-6.096, -0.4087, 1.32), (-0.82, 1.234, 1.32), (-1.583, 1.173, 1.32), (-2.344, 1.094, 1.32), (-3.101, 1.001, 1.32), (-4.609, 0.7714, 1.32), (-3.101, -1.001, 1.32), (-4.609, -0.7714, 1.32), (-2.344, -1.094, 1.32), (-1.583, -1.173, 1.32), (-0.82, -1.234, 1.32), (-2.297, -8.888e-09, 1.32), (-6.66, 0.1131, 0.44), (-6.66, 0.1131, 0.8801), (-6.36, 0.3089, 0.8801), (-6.36, 0.3089, 0.44), (-3.101, 1.001, 0.44), (-3.101, 1.001, 0.8801), (-2.344, 1.094, 0.8801), (-2.344, 1.094, 0.44), (-6.66, -0.1131, 0.44), (-6.66, -0.1131, 0.8801), (-6.772, 0.0, 0.8801), (-6.772, 0.0, 0.44), (-5.617, 0.5605, 0.44), (-5.617, 0.5605, 0.8801), (-4.609, 0.7714, 0.8801), (-4.609, 0.7714, 0.44), (-6.36, -0.3089, 0.44), (-6.36, -0.3089, 0.8801), (-2.344, -1.094, 0.44), (-2.344, -1.094, 0.8801), (-3.101, -1.001, 0.8801), (-3.101, -1.001, 0.44), (-6.096, 0.4087, 0.44), (-6.096, 0.4087, 0.8801), (-5.617, -0.5605, 0.44), (-5.617, -0.5605, 0.8801), (-4.609, -0.7714, 0.8801), (-4.609, -0.7714, 0.44), (-6.096, -0.4087, 0.44), (-6.096, -0.4087, 0.8801), (-0.001945, -1.284, 0.44), (-0.001945, -1.284, 0.8801), (-0.82, -1.234, 0.8801), (-0.82, -1.234, 0.44), (0.4914, -1.186, 0.8801), (0.4914, -1.186, 0.44), (0.908, -0.908, 0.8801), (0.908, -0.908, 0.44), (-1.583, 1.173, 0.44), (-1.583, 1.173, 0.8801), (-0.82, 1.234, 0.8801), (-0.82, 1.234, 0.44), (1.186, -0.4914, 0.8801), (1.186, -0.4914, 0.44), (1.284, 0.0, 0.8801), (1.284, 0.0, 0.44), (1.186, 0.4914, 0.8801), (1.186, 0.4914, 0.44), (0.908, 0.908, 0.8801), (0.908, 0.908, 0.44), (-1.583, -1.173, 0.44), (-1.583, -1.173, 0.8801), (0.4914, 1.186, 0.8801), (0.4914, 1.186, 0.44), (-0.001945, 1.284, 0.8801), (-0.001945, 1.284, 0.44)], [], [(85, 84, 54, 65), (89, 88, 75, 74), (93, 92, 66, 55), (97, 96, 68, 76), (92, 100, 67, 66), (103, 102, 79, 77), (96, 106, 69, 68), (109, 78, 70, 108), (108, 70, 71, 112), (84, 93, 55, 54), (115, 114, 57, 81), (106, 85, 65, 69), (117, 56, 57, 114), (112, 71, 67, 100), (119, 58, 56, 117), (123, 122, 73, 72), (125, 59, 58, 119), (122, 89, 74, 73), (127, 60, 59, 125), (88, 97, 76, 75), (129, 61, 60, 127), (103, 77, 78, 109), (131, 62, 61, 129), (102, 134, 80, 79), (135, 63, 62, 131), (134, 115, 81, 80), (137, 64, 63, 135), (123, 72, 64, 137), (29, 54, 55), (31, 30, 57, 56), (32, 31, 56, 58), (33, 32, 58, 59), (34, 33, 59, 60), (35, 34, 60, 61), (36, 35, 61, 62), (37, 36, 62, 63), (28, 37, 63, 64), (29, 38, 65, 54), (29, 55, 66), (39, 29, 66, 67), (40, 41, 68, 69), (43, 42, 71, 70), (38, 40, 69, 65), (42, 39, 67, 71), (46, 44, 72, 73), (45, 46, 73, 74), (48, 47, 75, 76), (49, 50, 78, 77), (53, 51, 79, 80), (52, 53, 80, 81), (44, 28, 64, 72), (47, 45, 74, 75), (41, 48, 76, 68), (51, 49, 77, 79), (50, 43, 70, 78), (30, 52, 81, 57), (29, 39, 82), (39, 42, 82), (42, 43, 82), (43, 50, 82), (50, 49, 82), (49, 51, 82), (51, 53, 82), (53, 52, 82), (52, 30, 82), (30, 31, 82), (31, 32, 82), (32, 33, 82), (33, 34, 82), (34, 35, 82), (35, 36, 82), (36, 37, 82), (37, 28, 82), (28, 44, 82), (44, 46, 82), (46, 45, 82), (45, 47, 82), (47, 48, 82), (48, 41, 82), (41, 40, 82), (40, 38, 82), (38, 29, 82), (18, 124, 138, 0), (124, 123, 137, 138), (0, 138, 136, 9), (138, 137, 135, 136), (27, 26, 116, 133), (133, 116, 115, 134), (9, 136, 132, 8), (136, 135, 131, 132), (25, 27, 133, 101), (101, 133, 134, 102), (8, 132, 130, 7), (132, 131, 129, 130), (23, 104, 110, 24), (104, 103, 109, 110), (7, 130, 128, 6), (130, 129, 127, 128), (21, 22, 98, 87), (87, 98, 97, 88), (6, 128, 126, 5), (128, 127, 125, 126), (20, 19, 90, 121), (121, 90, 89, 122), (5, 126, 120, 4), (126, 125, 119, 120), (18, 20, 121, 124), (124, 121, 122, 123), (4, 120, 118, 3), (120, 119, 117, 118), (16, 111, 99, 11), (111, 112, 100, 99), (3, 118, 113, 2), (118, 117, 114, 113), (14, 10, 86, 105), (105, 86, 85, 106), (26, 2, 113, 116), (116, 113, 114, 115), (12, 1, 94, 83), (83, 94, 93, 84), (17, 107, 111, 16), (107, 108, 112, 111), (24, 110, 107, 17), (110, 109, 108, 107), (15, 14, 105, 95), (95, 105, 106, 96), (23, 25, 101, 104), (104, 101, 102, 103), (13, 11, 99, 91), (91, 99, 100, 92), (22, 15, 95, 98), (98, 95, 96, 97), (1, 13, 91, 94), (94, 91, 92, 93), (19, 21, 87, 90), (90, 87, 88, 89), (10, 12, 83, 86), (86, 83, 84, 85)])
me_circle_001.polygons.foreach_set('use_smooth', [True] * 138)
_uv = me_circle_001.uv_layers.new(name='UVMap')
_uv.uv.foreach_set('vector', [0.4629, 0.9419, 0.4629, 0.9419, 0.1363, 0.9434, 0.1363, 0.9434, 0.4629, 0.9419, 0.4629, 0.9419, 0.1363, 0.9434, 0.1363, 0.9434, 0.4629, 0.9419, 0.4629, 0.9419, 0.1363, 0.9434, 0.1363, 0.9434, 0.4629, 0.9419, 0.4629, 0.9419, 0.1363, 0.9434, 0.1363, 0.9434, 0.4629, 0.9419, 0.4629, 0.9419, 0.1363, 0.9434, 0.1363, 0.9434, 0.4629, 0.9419, 0.4629, 0.9419, 0.1363, 0.9434, 0.1363, 0.9434, 0.4629, 0.9419, 0.4629, 0.9419, 0.1363, 0.9434, 0.1363, 0.9434, 0.4629, 0.9419, 0.1363, 0.9434, 0.1363, 0.9434, 0.4629, 0.9419, 0.4629, 0.9419, 0.1363, 0.9434, 0.1363, 0.9434, 0.4629, 0.9419, 0.4629, 0.9419, 0.4629, 0.9419, 0.1363, 0.9434, 0.1363, 0.9434, 0.4629, 0.9419, 0.4629, 0.9419, 0.1363, 0.9434, 0.1363, 0.9434, 0.4629, 0.9419, 0.4629, 0.9419, 0.1363, 0.9434, 0.1363, 0.9434, 0.4629, 0.9419, 0.1363, 0.9434, 0.1363, 0.9434, 0.4629, 0.9419, 0.4629, 0.9419, 0.1363, 0.9434, 0.1363, 0.9434, 0.4629, 0.9419, 0.4629, 0.9419, 0.1363, 0.9434, 0.1363, 0.9434, 0.4629, 0.9419, 0.4629, 0.9419, 0.4629, 0.9419, 0.1363, 0.9434, 0.1363, 0.9434, 0.4629, 0.9419, 0.1363, 0.9434, 0.1363, 0.9434, 0.4629, 0.9419, 0.4629, 0.9419, 0.4629, 0.9419, 0.1363, 0.9434, 0.1363, 0.9434, 0.4629, 0.9419, 0.1363, 0.9434, 0.1363, 0.9434, 0.4629, 0.9419, 0.4629, 0.9419, 0.4629, 0.9419, 0.1363, 0.9434, 0.1363, 0.9434, 0.4629, 0.9419, 0.1363, 0.9434, 0.1363, 0.9434, 0.4629, 0.9419, 0.4629, 0.9419, 0.1363, 0.9434, 0.1363, 0.9434, 0.4629, 0.9419, 0.4629, 0.9419, 0.1363, 0.9434, 0.1363, 0.9434, 0.4629, 0.9419, 0.4629, 0.9419, 0.4629, 0.9419, 0.1363, 0.9434, 0.1363, 0.9434, 0.4629, 0.9419, 0.1363, 0.9434, 0.1363, 0.9434, 0.4629, 0.9419, 0.4629, 0.9419, 0.4629, 0.9419, 0.1363, 0.9434, 0.1363, 0.9434, 0.4629, 0.9419, 0.1363, 0.9434, 0.1363, 0.9434, 0.4629, 0.9419, 0.4629, 0.9419, 0.1363, 0.9434, 0.1363, 0.9434, 0.4629, 0.9419, 0.1346, 0.9429, 0.1403, 0.9422, 0.1418, 0.9435, 0.01564, 0.9574, 0.01564, 0.9574, 0.1363, 0.9434, 0.1363, 0.9434, 0.01564, 0.9574, 0.01564, 0.9574, 0.1363, 0.9434, 0.1363, 0.9434, 0.01564, 0.9574, 0.01564, 0.9574, 0.1363, 0.9434, 0.1363, 0.9434, 0.01564, 0.9574, 0.01564, 0.9574, 0.1363, 0.9434, 0.1363, 0.9434, 0.01564, 0.9574, 0.01564, 0.9574, 0.1363, 0.9434, 0.1363, 0.9434, 0.01564, 0.9574, 0.01564, 0.9574, 0.1363, 0.9434, 0.1363, 0.9434, 0.01564, 0.9574, 0.01564, 0.9574, 0.1363, 0.9434, 0.1363, 0.9434, 0.01564, 0.9574, 0.01564, 0.9574, 0.1363, 0.9434, 0.1363, 0.9434, 0.01564, 0.9574, 0.01564, 0.9574, 0.1363, 0.9434, 0.1363, 0.9434, 0.1346, 0.9429, 0.1418, 0.9435, 0.1402, 0.9446, 0.01564, 0.9574, 0.01564, 0.9574, 0.1363, 0.9434, 0.1363, 0.9434, 0.01564, 0.9574, 0.01564, 0.9574, 0.1363, 0.9434, 0.1363, 0.9434, 0.01564, 0.9574, 0.01564, 0.9574, 0.1363, 0.9434, 0.1363, 0.9434, 0.01564, 0.9574, 0.01564, 0.9574, 0.1363, 0.9434, 0.1363, 0.9434, 0.01564, 0.9574, 0.01564, 0.9574, 0.1363, 0.9434, 0.1363, 0.9434, 0.01564, 0.9574, 0.01564, 0.9574, 0.1363, 0.9434, 0.1363, 0.9434, 0.01564, 0.9574, 0.01564, 0.9574, 0.1363, 0.9434, 0.1363, 0.9434, 0.01564, 0.9574, 0.01564, 0.9574, 0.1363, 0.9434, 0.1363, 0.9434, 0.01564, 0.9574, 0.01564, 0.9574, 0.1363, 0.9434, 0.1363, 0.9434, 0.01564, 0.9574, 0.01564, 0.9574, 0.1363, 0.9434, 0.1363, 0.9434, 0.01564, 0.9574, 0.01564, 0.9574, 0.1363, 0.9434, 0.1363, 0.9434, 0.01564, 0.9574, 0.01564, 0.9574, 0.1363, 0.9434, 0.1363, 0.9434, 0.01564, 0.9574, 0.01564, 0.9574, 0.1363, 0.9434, 0.1363, 0.9434, 0.01564, 0.9574, 0.01564, 0.9574, 0.1363, 0.9434, 0.1363, 0.9434, 0.01564, 0.9574, 0.01564, 0.9574, 0.1363, 0.9434, 0.1363, 0.9434, 0.01564, 0.9574, 0.01564, 0.9574, 0.1363, 0.9434, 0.1363, 0.9434, 0.01564, 0.9574, 0.01564, 0.9574, 0.1363, 0.9434, 0.1363, 0.9434, 0.3369, 0.03541, 0.3374, 0.03641, 0.01367, 0.04074, 0.3374, 0.03641, 0.3377, 0.03737, 0.01367, 0.04074, 0.3377, 0.03737, 0.3381, 0.03928, 0.01367, 0.04074, 0.3381, 0.03928, 0.3387, 0.0434, 0.01367, 0.04074, 0.3387, 0.0434, 0.3393, 0.04964, 0.01367, 0.04074, 0.3393, 0.04964, 0.3395, 0.05276, 0.01367, 0.04074, 0.3395, 0.05276, 0.3396, 0.0559, 0.01367, 0.04074, 0.3396, 0.0559, 0.3397, 0.05904, 0.01367, 0.04074, 0.3397, 0.05904, 0.3397, 0.06228, 0.01367, 0.04074, 0.3397, 0.06228, 0.3392, 0.064, 0.01367, 0.04074, 0.3392, 0.064, 0.3382, 0.06535, 0.01367, 0.04074, 0.3382, 0.06535, 0.3367, 0.06621, 0.01367, 0.04074, 0.3367, 0.06621, 0.335, 0.06644, 0.01367, 0.04074, 0.335, 0.06644, 0.3334, 0.06601, 0.01367, 0.04074, 0.3334, 0.06601, 0.332, 0.06497, 0.01367, 0.04074, 0.332, 0.06497, 0.3312, 0.0635, 0.01367, 0.04074, 0.3312, 0.0635, 0.3309, 0.06174, 0.01367, 0.04074, 0.3309, 0.06174, 0.3313, 0.05853, 0.01367, 0.04074, 0.3313, 0.05853, 0.3318, 0.05542, 0.01367, 0.04074, 0.3318, 0.05542, 0.3323, 0.05232, 0.01367, 0.04074, 0.3323, 0.05232, 0.3329, 0.04924, 0.01367, 0.04074, 0.3329, 0.04924, 0.3342, 0.04312, 0.01367, 0.04074, 0.3342, 0.04312, 0.3353, 0.03911, 0.01367, 0.04074, 0.3353, 0.03911, 0.336, 0.03726, 0.01367, 0.04074, 0.336, 0.03726, 0.3364, 0.03635, 0.01367, 0.04074, 0.3364, 0.03635, 0.3369, 0.03541, 0.01367, 0.04074, 0.5441, 0.9366, 0.05328, 0.9712, 0.05328, 0.9712, 0.5441, 0.9366, 0.4371, 0.02929, 0.04076, 0.02726, 0.04076, 0.02726, 0.4371, 0.02929, 0.5441, 0.9366, 0.05328, 0.9712, 0.05328, 0.9712, 0.5441, 0.9366, 0.4371, 0.02929, 0.04076, 0.02726, 0.04076, 0.02726, 0.4371, 0.02929, 0.5441, 0.9366, 0.5441, 0.9366, 0.05328, 0.9712, 0.05328, 0.9712, 0.4371, 0.02929, 0.4371, 0.02929, 0.04076, 0.02726, 0.04076, 0.02726, 0.5441, 0.9366, 0.05328, 0.9712, 0.05328, 0.9712, 0.5441, 0.9366, 0.4371, 0.02929, 0.04076, 0.02726, 0.04076, 0.02726, 0.4371, 0.02929, 0.5441, 0.9366, 0.5441, 0.9366, 0.05328, 0.9712, 0.05328, 0.9712, 0.4371, 0.02929, 0.4371, 0.02929, 0.04076, 0.02726, 0.04076, 0.02726, 0.5441, 0.9366, 0.05328, 0.9712, 0.05328, 0.9712, 0.5441, 0.9366, 0.4371, 0.02929, 0.04076, 0.02726, 0.04076, 0.02726, 0.4371, 0.02929, 0.5441, 0.9366, 0.05328, 0.9712, 0.05328, 0.9712, 0.5441, 0.9366, 0.4371, 0.02929, 0.04076, 0.02726, 0.04076, 0.02726, 0.4371, 0.02929, 0.5441, 0.9366, 0.05328, 0.9712, 0.05328, 0.9712, 0.5441, 0.9366, 0.4371, 0.02929, 0.04076, 0.02726, 0.04076, 0.02726, 0.4371, 0.02929, 0.5441, 0.9366, 0.5441, 0.9366, 0.05328, 0.9712, 0.05328, 0.9712, 0.4371, 0.02929, 0.4371, 0.02929, 0.04076, 0.02726, 0.04076, 0.02726, 0.5441, 0.9366, 0.05328, 0.9712, 0.05328, 0.9712, 0.5441, 0.9366, 0.4371, 0.02929, 0.04076, 0.02726, 0.04076, 0.02726, 0.4371, 0.02929, 0.5441, 0.9366, 0.5441, 0.9366, 0.05328, 0.9712, 0.05328, 0.9712, 0.4371, 0.02929, 0.4371, 0.02929, 0.04076, 0.02726, 0.04076, 0.02726, 0.5441, 0.9366, 0.05328, 0.9712, 0.05328, 0.9712, 0.5441, 0.9366, 0.4371, 0.02929, 0.04076, 0.02726, 0.04076, 0.02726, 0.4371, 0.02929, 0.5441, 0.9366, 0.5441, 0.9366, 0.05328, 0.9712, 0.05328, 0.9712, 0.4371, 0.02929, 0.4371, 0.02929, 0.04076, 0.02726, 0.04076, 0.02726, 0.5441, 0.9366, 0.05328, 0.9712, 0.05328, 0.9712, 0.5441, 0.9366, 0.4371, 0.02929, 0.04076, 0.02726, 0.04076, 0.02726, 0.4371, 0.02929, 0.5441, 0.9366, 0.05328, 0.9712, 0.05328, 0.9712, 0.5441, 0.9366, 0.4371, 0.02929, 0.04076, 0.02726, 0.04076, 0.02726, 0.4371, 0.02929, 0.5441, 0.9366, 0.05328, 0.9712, 0.05328, 0.9712, 0.5441, 0.9366, 0.4371, 0.02929, 0.04076, 0.02726, 0.04076, 0.02726, 0.4371, 0.02929, 0.5441, 0.9366, 0.5441, 0.9366, 0.05328, 0.9712, 0.05328, 0.9712, 0.4371, 0.02929, 0.4371, 0.02929, 0.04076, 0.02726, 0.04076, 0.02726, 0.5441, 0.9366, 0.5441, 0.9366, 0.05328, 0.9712, 0.05328, 0.9712, 0.4371, 0.02929, 0.4371, 0.02929, 0.04076, 0.02726, 0.04076, 0.02726, 0.5441, 0.9366, 0.5441, 0.9366, 0.05328, 0.9712, 0.05328, 0.9712, 0.4371, 0.02929, 0.4371, 0.02929, 0.04076, 0.02726, 0.04076, 0.02726, 0.5441, 0.9366, 0.05328, 0.9712, 0.05328, 0.9712, 0.5441, 0.9366, 0.4371, 0.02929, 0.04076, 0.02726, 0.04076, 0.02726, 0.4371, 0.02929, 0.5441, 0.9366, 0.05328, 0.9712, 0.05328, 0.9712, 0.5441, 0.9366, 0.4371, 0.02929, 0.04076, 0.02726, 0.04076, 0.02726, 0.4371, 0.02929, 0.5441, 0.9366, 0.5441, 0.9366, 0.05328, 0.9712, 0.05328, 0.9712, 0.4371, 0.02929, 0.4371, 0.02929, 0.04076, 0.02726, 0.04076, 0.02726, 0.5441, 0.9366, 0.5441, 0.9366, 0.05328, 0.9712, 0.05328, 0.9712, 0.4371, 0.02929, 0.4371, 0.02929, 0.04076, 0.02726, 0.04076, 0.02726, 0.5441, 0.9366, 0.5441, 0.9366, 0.05328, 0.9712, 0.05328, 0.9712, 0.4371, 0.02929, 0.4371, 0.02929, 0.04076, 0.02726, 0.04076, 0.02726, 0.5441, 0.9366, 0.5441, 0.9366, 0.05328, 0.9712, 0.05328, 0.9712, 0.4371, 0.02929, 0.4371, 0.02929, 0.04076, 0.02726, 0.04076, 0.02726, 0.5441, 0.9366, 0.5441, 0.9366, 0.05328, 0.9712, 0.05328, 0.9712, 0.4371, 0.02929, 0.4371, 0.02929, 0.04076, 0.02726, 0.04076, 0.02726, 0.5441, 0.9366, 0.5441, 0.9366, 0.05328, 0.9712, 0.05328, 0.9712, 0.4371, 0.02929, 0.4371, 0.02929, 0.04076, 0.02726, 0.04076, 0.02726, 0.5441, 0.9366, 0.5441, 0.9366, 0.05328, 0.9712, 0.05328, 0.9712, 0.4371, 0.02929, 0.4371, 0.02929, 0.04076, 0.02726, 0.04076, 0.02726])
me_circle_001.materials.append(mat_plastoc)
me_circle_001.update()
arm_armature = bpy.data.armatures.new('Armature')  # bones are not reproduced

# ---- objects
ob_bumper = bpy.data.objects.new('bumper', me_circle)
ob_flipper = bpy.data.objects.new('flipper', me_circle_001)
ob_flip = bpy.data.objects.new('flip', arm_armature)

# ---- transforms, parenting, visibility, modifiers, constraints
ob_bumper.location = (-10.64, 0.0, 0.0)
_m = ob_bumper.modifiers.new('Smooth by Angle', 'NODES')
_m.node_group = ng_smooth_by_angle
_m.use_pin_to_last = True
_m.show_group_selector = False
ob_flipper.parent = ob_flip
ob_flipper.location = (0.0, 0.0, 0.0)
_vg = ob_flipper.vertex_groups.new(name='center')
_vg = ob_flipper.vertex_groups.new(name='flip')
_vg.add([0, 1, 2, 3, 4, 5, 6, 7, 8, 9, 10, 11, 12, 13, 14, 15, 16, 17, 18, 19, 20, 21, 22, 23, 24, 25, 26, 27, 28, 29, 30, 31, 32, 33, 34, 35, 36, 37, 38, 39, 40, 41, 42, 43, 44, 45, 46, 47, 48, 49, 50, 51, 52, 53, 54, 55, 56, 57, 58, 59, 60, 61, 62, 63, 64, 65, 66, 67, 68, 69, 70, 71, 72, 73, 74, 75, 76, 77, 78, 79, 80, 81, 82, 83, 84, 85, 86, 87, 88, 89, 90, 91, 92, 93, 94, 95, 96, 97, 98, 99, 100, 101, 102, 103, 104, 105, 106, 107, 108, 109, 110, 111, 112, 113, 114, 115, 116, 117, 118, 119, 120, 121, 122, 123, 124, 125, 126, 127, 128, 129, 130, 131, 132, 133, 134, 135, 136, 137, 138], 1.0, 'REPLACE')
_m = ob_flipper.modifiers.new('Armature', 'ARMATURE')
_m.object = ob_flip
_m = ob_flipper.modifiers.new('Smooth by Angle', 'NODES')
_m.node_group = ng_smooth_by_angle
_m.use_pin_to_last = True
_m.show_group_selector = False
ob_flip.location = (0.0, 0.0, 0.0)
ob_flip.show_in_front = True

# ---- collection membership
col_collection.objects.link(ob_bumper)
col_collection.objects.link(ob_flipper)
col_collection.objects.link(ob_flip)

# ---- scene / render settings (as saved in the file)
scene.frame_start = 1; scene.frame_end = 250; scene.frame_set(-1)
scene.render.engine = 'BLENDER_EEVEE_NEXT'
scene.render.fps = 60
scene.cycles.denoising_prefilter = 'FAST'
scene.cycles.samples = 1
scene.cycles.sampling_pattern = 'TABULATED_SOBOL'
scene.view_settings.view_transform = 'Standard'
bpy.context.view_layer.update()

# ---- added for rendering (the .blend has no active camera and no usable light): camera, sun
cam_auto = bpy.data.cameras.new('AutoCamera')
cam_auto.lens = 50.0
cam_auto.sensor_width = 36.0
cam_auto.clip_end = 1000.0
ob_auto_camera = bpy.data.objects.new('AutoCamera', cam_auto)
scene.collection.objects.link(ob_auto_camera)
ob_auto_camera.location = (8.01736, -16.5203, 12.1523)
ob_auto_camera.rotation_euler = (1.09748, -7.21219e-08, 0.694738)
scene.camera = ob_auto_camera
light_auto_sun = bpy.data.lights.new('AutoSun', 'SUN')
light_auto_sun.energy = 3.0
light_auto_sun.angle = 0.0523599
ob_auto_sun = bpy.data.objects.new('AutoSun', light_auto_sun)
scene.collection.objects.link(ob_auto_sun)
ob_auto_sun.rotation_euler = (0.872665, 0.174533, 0.523599)
bpy.context.view_layer.update()
